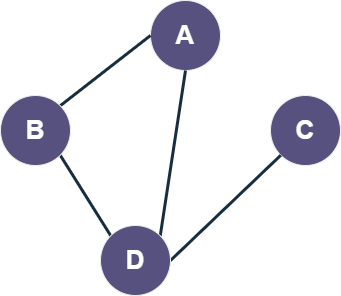

The diagram above was exported from draw.io. Its source (the exported page's mxGraphModel, read from the mxfile embedded in the PNG):
<mxGraphModel dx="571" dy="721" grid="1" gridSize="10" guides="1" tooltips="1" connect="1" arrows="1" fold="1" page="1" pageScale="1" pageWidth="1100" pageHeight="850" background="none" math="0" shadow="0">
  <root>
    <mxCell id="0" />
    <mxCell id="1" parent="0" />
    <mxCell id="2" value="&lt;b style=&quot;font-size: 26px;&quot;&gt;A&lt;/b&gt;" style="ellipse;whiteSpace=wrap;html=1;aspect=fixed;labelBackgroundColor=none;fillColor=#56517E;strokeColor=#EEEEEE;fontColor=#FFFFFF;" vertex="1" parent="1">
      <mxGeometry x="520" y="425" width="70" height="70" as="geometry" />
    </mxCell>
    <mxCell id="3" style="rounded=0;orthogonalLoop=1;jettySize=auto;html=1;exitX=1;exitY=0;exitDx=0;exitDy=0;entryX=0;entryY=0.5;entryDx=0;entryDy=0;strokeColor=#182E3E;strokeWidth=3;endArrow=none;endFill=0;" edge="1" source="5" target="2" parent="1">
      <mxGeometry relative="1" as="geometry" />
    </mxCell>
    <mxCell id="4" style="rounded=0;orthogonalLoop=1;jettySize=auto;html=1;exitX=1;exitY=1;exitDx=0;exitDy=0;entryX=0;entryY=0;entryDx=0;entryDy=0;strokeColor=#182E3E;endArrow=none;endFill=0;strokeWidth=3;" edge="1" source="5" target="9" parent="1">
      <mxGeometry relative="1" as="geometry" />
    </mxCell>
    <mxCell id="5" value="B" style="ellipse;whiteSpace=wrap;html=1;aspect=fixed;labelBackgroundColor=none;fillColor=#56517E;strokeColor=#EEEEEE;fontColor=#FFFFFF;fontSize=26;fontStyle=1" vertex="1" parent="1">
      <mxGeometry x="370" y="520" width="70" height="70" as="geometry" />
    </mxCell>
    <mxCell id="6" value="C" style="ellipse;whiteSpace=wrap;html=1;aspect=fixed;labelBackgroundColor=none;fillColor=#56517E;strokeColor=#EEEEEE;fontColor=#FFFFFF;fontSize=26;fontStyle=1" vertex="1" parent="1">
      <mxGeometry x="640" y="520" width="70" height="70" as="geometry" />
    </mxCell>
    <mxCell id="7" style="rounded=0;orthogonalLoop=1;jettySize=auto;html=1;exitX=1;exitY=0;exitDx=0;exitDy=0;entryX=0.5;entryY=1;entryDx=0;entryDy=0;strokeColor=#182E3E;endArrow=none;endFill=0;strokeWidth=3;" edge="1" source="9" target="2" parent="1">
      <mxGeometry relative="1" as="geometry" />
    </mxCell>
    <mxCell id="8" style="rounded=0;orthogonalLoop=1;jettySize=auto;html=1;exitX=1;exitY=0.5;exitDx=0;exitDy=0;entryX=0;entryY=1;entryDx=0;entryDy=0;strokeColor=#182E3E;endArrow=none;endFill=0;strokeWidth=3;" edge="1" source="9" target="6" parent="1">
      <mxGeometry relative="1" as="geometry" />
    </mxCell>
    <mxCell id="9" value="D" style="ellipse;whiteSpace=wrap;html=1;aspect=fixed;labelBackgroundColor=none;fillColor=#56517E;strokeColor=#EEEEEE;fontColor=#FFFFFF;fontSize=26;fontStyle=1" vertex="1" parent="1">
      <mxGeometry x="470" y="650" width="70" height="70" as="geometry" />
    </mxCell>
  </root>
</mxGraphModel>